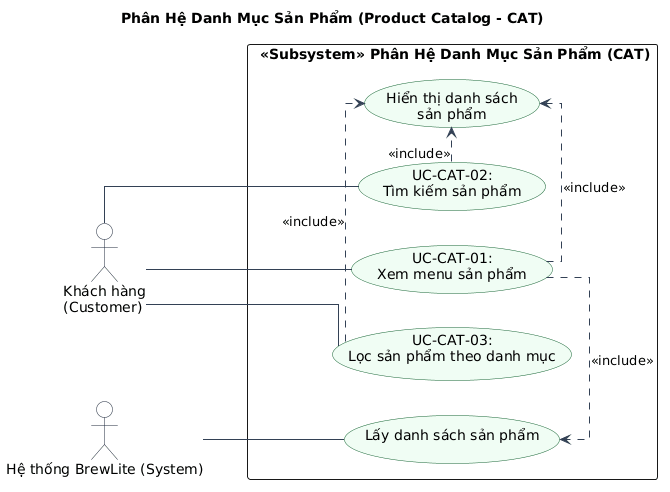

The diagram above was rendered by PlantUML. Its source (embedded in the PNG):
@startuml
title Phân Hệ Danh Mục Sản Phẩm (Product Catalog - CAT)

left to right direction
skinparam packageStyle rectangle
skinparam shadowing false
skinparam defaultFontName Arial
skinparam linetype ortho

skinparam actor {
    BackgroundColor #F8FAFC
    BorderColor #1E293B
}

skinparam usecase {
    BackgroundColor #F0FDF4
    BorderColor #166534
    ArrowColor #334155
}

actor "Khách hàng\n(Customer)" as Customer
actor "Hệ thống BrewLite (System)" as System
rectangle " «Subsystem» Phân Hệ Danh Mục Sản Phẩm (CAT)" {


        usecase "Lấy danh sách sản phẩm\n" as UC_GetProducts
        usecase "Hiển thị danh sách\nsản phẩm" as UC_Display
 
        usecase "UC-CAT-01:\nXem menu sản phẩm" as UC_ViewMenu
        usecase "UC-CAT-02:\nTìm kiếm sản phẩm" as UC_Search
        usecase "UC-CAT-03:\nLọc sản phẩm theo danh mục" as UC_Filter
    
    UC_ViewMenu .> UC_GetProducts : <<include>>
    UC_ViewMenu .> UC_Display : <<include>>

    UC_Search .> UC_Display : <<include>>
    UC_Filter .> UC_Display : <<include>>

}

Customer -- UC_ViewMenu
Customer -- UC_Search
Customer -- UC_Filter

System -- UC_GetProducts

@enduml